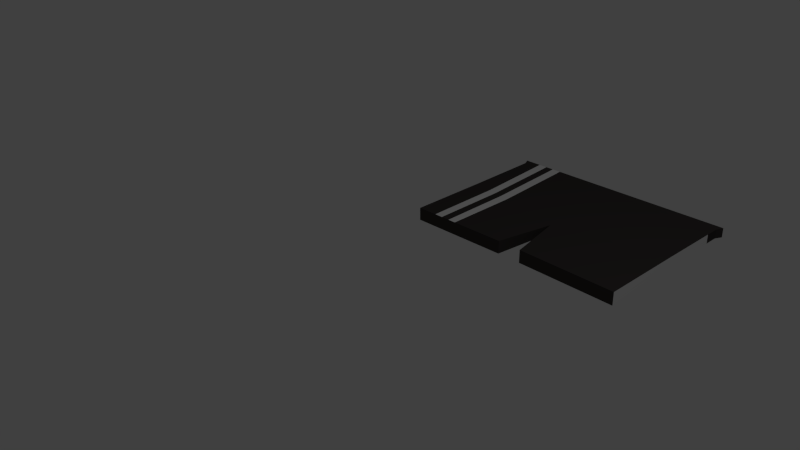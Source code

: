 # Source: Shorts-BlackWhite.blend  (saved by Blender 2.72.0; exported with 4.5.12 LTS)
import bpy
from mathutils import Matrix  # noqa: F401  (used for matrix-valued properties, if any)

bpy.ops.wm.read_factory_settings(use_empty=True)
scene = bpy.context.scene
scene.name = 'Scene'

# ---- collections
col_collection_1 = bpy.data.collections.new('Collection 1'); scene.collection.children.link(col_collection_1)

# ---- materials (node trees are filled in below, after node groups)
mat_material = bpy.data.materials.new('Material')
mat_material.alpha_threshold = 0.0
mat_material.use_transparent_shadow = False
mat_material.diffuse_color = (0.04971, 0.04374, 0.04231, 1.0)
mat_material.roughness = 0.5
mat_material.line_color = (0.0, 0.0, 0.0, 1.0)
mat_material_001 = bpy.data.materials.new('Material.001')
mat_material_001.alpha_threshold = 0.0
mat_material_001.use_transparent_shadow = False
mat_material_001.diffuse_color = (0.04971, 0.04374, 0.04231, 1.0)
mat_material_001.roughness = 0.5
mat_material_002 = bpy.data.materials.new('Material.002')
mat_material_002.alpha_threshold = 0.0
mat_material_002.use_transparent_shadow = False
mat_material_002.diffuse_color = (0.04971, 0.04374, 0.04231, 1.0)
mat_material_002.roughness = 0.5
mat_material_003 = bpy.data.materials.new('Material.003')
mat_material_003.alpha_threshold = 0.0
mat_material_003.use_transparent_shadow = False
mat_material_003.roughness = 0.5

# ---- material node trees

# ---- world
world_world = bpy.data.worlds.new('World'); scene.world = world_world
world_world.color = (0.05088, 0.05088, 0.05088)
world_world.use_sun_shadow = False
world_world.sun_shadow_jitter_overblur = 0.0
world_world.cycles.sampling_method = 'MANUAL'
world_world.cycles.sample_map_resolution = 256

# ---- cameras
cam_camera = bpy.data.cameras.new('Camera')
cam_camera.clip_end = 100.0
cam_camera.lens = 35.0
cam_camera.sensor_width = 32.0
cam_camera.sensor_height = 18.0
cam_camera.ortho_scale = 7.314
cam_camera.dof.focus_distance = 0.0
cam_camera.dof.aperture_fstop = 128.0

# ---- lights
light_lamp = bpy.data.lights.new('Lamp', 'POINT')
light_lamp.transmission_factor = 0.0
light_lamp.cutoff_distance = 30.0
light_lamp.energy = 100.0
light_lamp.shadow_buffer_clip_start = 1.001
light_lamp.shadow_soft_size = 0.1
light_lamp.shadow_maximum_resolution = 0.006
light_lamp.use_absolute_resolution = True
light_lamp.cycles.use_multiple_importance_sampling = False

# ---- meshes
me_cube = bpy.data.meshes.new('Cube')
me_cube.from_pydata([(1.001, 0.4641, 0.6261), (1.146, 0.7851, 0.4181), (-0.4699, 0.9108, 0.4487), (-0.4301, 0.4558, 0.6261), (1.001, 0.4641, -0.6261), (1.146, 0.7851, -0.4181), (-0.4699, 0.9108, -0.4487), (-0.4301, 0.4558, -0.6261), (1.349, 0.4641, -0.6261), (2.762, 0.9108, -0.4487), (2.78, 0.4558, -0.6261), (1.349, 0.4641, 0.6261), (2.762, 0.9108, 0.4487), (2.78, 0.4558, 0.6261), (-0.5234, 1.348, -0.4623), (2.82, 1.348, -0.4623), (1.148, 1.348, 0.4623), (-0.5234, 1.348, 0.4623), (2.82, 1.348, 0.4623), (1.148, 1.348, -0.4623), (2.773, 1.311, -0.4512), (2.773, 1.311, 0.4512), (-0.4796, 1.311, 0.4512), (-0.4796, 1.311, -0.4512), (1.147, 1.308, -0.4261), (1.147, 1.308, 0.4261), (2.771, 1.235, 0.4507), (-0.4777, 1.235, -0.4507), (1.147, 1.228, -0.4246), (1.147, 1.228, 0.4246), (2.771, 1.235, -0.4507), (-0.4777, 1.235, 0.4507), (-0.1355, 0.4575, 0.6261), (-0.1855, 0.8887, 0.4433), (-0.01296, 0.4582, 0.6261), (-0.05906, 0.8788, 0.4409), (0.1109, 0.459, 0.6261), (0.06254, 0.8694, 0.4386), (0.2273, 0.4596, 0.6261), (0.1958, 0.859, 0.4361), (-0.2522, 1.234, 0.4471), (-0.2741, 1.348, 0.4623), (-0.267, 1.31, 0.4479), (-0.1232, 1.233, 0.445), (-0.1371, 1.31, 0.4459), (-0.1438, 1.348, 0.4623), (-0.01302, 1.31, 0.444), (0.000195, 1.233, 0.443), (-0.01948, 1.348, 0.4623), (0.1331, 1.232, 0.4409), (0.1201, 1.31, 0.4419), (0.1137, 1.348, 0.4623)], [], [(7, 6, 5, 4), (3, 2, 6, 7), (32, 33, 2, 3), (1, 0, 4, 5), (2, 33, 35, 37, 39, 1, 5, 6), (0, 38, 36, 34, 32, 3, 7, 4), (1, 12, 9, 5), (11, 1, 5, 8), (12, 13, 10, 9), (13, 11, 8, 10), (8, 5, 9, 10), (22, 17, 14, 23), (26, 12, 9, 30), (13, 12, 1, 11), (23, 14, 19, 24), (24, 19, 15, 20), (25, 16, 51, 50), (17, 41, 45, 48, 51, 16, 18, 15, 19, 14), (21, 18, 16, 25), (31, 22, 23, 27), (18, 21, 20, 15), (27, 23, 24, 28), (28, 24, 20, 30), (29, 25, 50, 49), (26, 21, 25, 29), (21, 26, 30, 20), (2, 31, 27, 6), (6, 27, 28, 5), (5, 28, 30, 9), (1, 29, 49, 39), (12, 26, 29, 1), (34, 35, 33, 32), (36, 37, 35, 34), (0, 1, 39, 38), (38, 39, 37, 36), (33, 40, 31, 2), (42, 41, 17, 22), (40, 42, 22, 31), (35, 43, 40, 33), (44, 45, 41, 42), (43, 44, 42, 40), (37, 47, 43, 35), (46, 48, 45, 44), (47, 46, 44, 43), (39, 49, 47, 37), (50, 51, 48, 46), (49, 50, 46, 47)])
me_cube.polygons.foreach_set('material_index', [2, 3, 2, 2, 0, 2, 0, 2, 3, 2, 2, 0, 3, 2, 0, 0, 0, 0, 0, 1, 0, 1, 1, 1, 1, 1, 3, 0, 0, 0, 0, 3, 2, 2, 3, 0, 0, 1, 3, 3, 3, 0, 0, 1, 3, 3, 3])
me_cube.materials.append(mat_material)
me_cube.materials.append(mat_material_001)
me_cube.materials.append(mat_material_002)
me_cube.materials.append(mat_material_003)
me_cube.use_remesh_preserve_volume = False
me_cube.use_remesh_preserve_attributes = False
me_cube.use_mirror_vertex_groups = False
me_cube.update()

# ---- objects
ob_cube = bpy.data.objects.new('Cube', me_cube)
ob_lamp = bpy.data.objects.new('Lamp', light_lamp)
ob_camera = bpy.data.objects.new('Camera', cam_camera)

# ---- transforms, parenting, visibility, modifiers, constraints
ob_cube.location = (0.0, 0.0, 0.0)
ob_cube.scale = (1.0, 2.764, 0.1487)
ob_cube.lock_rotations_4d = False
ob_cube.empty_display_type = 'ARROWS'
ob_cube.lineart.crease_threshold = 0.0
ob_lamp.location = (4.076, 1.005, 5.904)
ob_lamp.rotation_euler = (0.6503, 0.05522, 1.866)
ob_lamp.lock_rotations_4d = False
ob_lamp.empty_display_type = 'ARROWS'
ob_lamp.color = (0.0, 0.0, 0.0, 0.0)
ob_lamp.lineart.crease_threshold = 0.0
ob_camera.location = (7.481, -6.508, 5.344)
ob_camera.rotation_euler = (1.109, 0.01082, 0.8149)
ob_camera.lock_rotations_4d = False
ob_camera.empty_display_type = 'ARROWS'
ob_camera.color = (0.0, 0.0, 0.0, 0.0)
ob_camera.display_type = 'WIRE'
ob_camera.lineart.crease_threshold = 0.0

# ---- collection membership
col_collection_1.objects.link(ob_cube)
col_collection_1.objects.link(ob_lamp)
col_collection_1.objects.link(ob_camera)

# ---- scene / render settings (as saved in the file)
scene.camera = ob_camera
scene.frame_start = 1; scene.frame_end = 250; scene.frame_set(1)
scene.render.engine = 'BLENDER_EEVEE_NEXT'
scene.render.resolution_percentage = 50
scene.render.dither_intensity = 0.0
scene.cycles.use_denoising = False
scene.cycles.samples = 10
scene.cycles.sampling_pattern = 'TABULATED_SOBOL'
scene.cycles.light_sampling_threshold = 0.0
scene.cycles.use_adaptive_sampling = False
scene.cycles.use_light_tree = False
scene.cycles.blur_glossy = 0.0
scene.cycles.pixel_filter_type = 'GAUSSIAN'
scene.cycles.sample_clamp_indirect = 0.0
scene.view_settings.view_transform = 'Standard'
bpy.context.view_layer.update()
